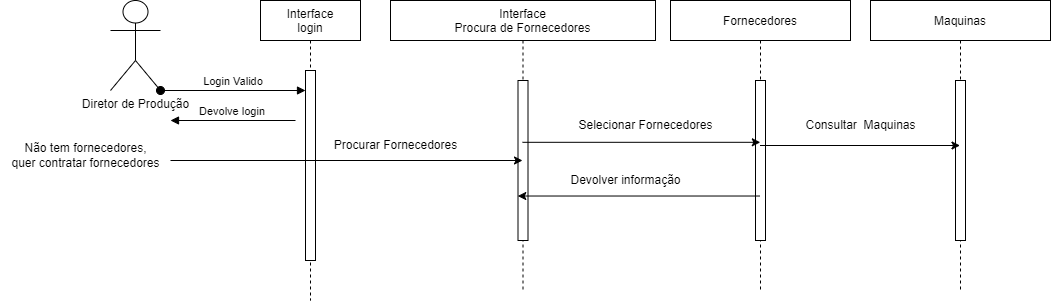

The diagram above was exported from draw.io. Its source (the exported page's mxGraphModel, read from the mxfile embedded in the PNG):
<mxGraphModel dx="2910" dy="659" grid="1" gridSize="10" guides="1" tooltips="1" connect="1" arrows="1" fold="1" page="1" pageScale="1" pageWidth="850" pageHeight="1100" math="0" shadow="0">
  <root>
    <mxCell id="0" />
    <mxCell id="1" parent="0" />
    <mxCell id="3nuBFxr9cyL0pnOWT2aG-1" value="Interface&#10;login" style="shape=umlLifeline;perimeter=lifelinePerimeter;container=1;collapsible=0;recursiveResize=0;rounded=0;shadow=0;strokeWidth=1;" parent="1" vertex="1">
      <mxGeometry x="-1310" y="85" width="100" height="300" as="geometry" />
    </mxCell>
    <mxCell id="3nuBFxr9cyL0pnOWT2aG-2" value="" style="points=[];perimeter=orthogonalPerimeter;rounded=0;shadow=0;strokeWidth=1;" parent="3nuBFxr9cyL0pnOWT2aG-1" vertex="1">
      <mxGeometry x="45" y="70" width="10" height="190" as="geometry" />
    </mxCell>
    <mxCell id="RiJ-nXNMFLN4Yu_T5di2-6" value="Devolve login" style="verticalAlign=bottom;endArrow=block;shadow=0;strokeWidth=1;" parent="3nuBFxr9cyL0pnOWT2aG-1" edge="1">
      <mxGeometry relative="1" as="geometry">
        <mxPoint x="35" y="120" as="sourcePoint" />
        <mxPoint x="-90" y="120" as="targetPoint" />
      </mxGeometry>
    </mxCell>
    <mxCell id="3nuBFxr9cyL0pnOWT2aG-5" value="Interface&#10;Procura de Fornecedores" style="shape=umlLifeline;perimeter=lifelinePerimeter;container=1;collapsible=0;recursiveResize=0;rounded=0;shadow=0;strokeWidth=1;" parent="1" vertex="1">
      <mxGeometry x="-1180" y="85" width="265" height="290" as="geometry" />
    </mxCell>
    <mxCell id="3nuBFxr9cyL0pnOWT2aG-6" value="" style="points=[];perimeter=orthogonalPerimeter;rounded=0;shadow=0;strokeWidth=1;" parent="3nuBFxr9cyL0pnOWT2aG-5" vertex="1">
      <mxGeometry x="127.5" y="80" width="10" height="160" as="geometry" />
    </mxCell>
    <mxCell id="RiJ-nXNMFLN4Yu_T5di2-15" value="Devolver informação" style="text;html=1;align=center;verticalAlign=middle;resizable=0;points=[];autosize=1;strokeColor=none;fillColor=none;" parent="3nuBFxr9cyL0pnOWT2aG-5" vertex="1">
      <mxGeometry x="170" y="165" width="130" height="30" as="geometry" />
    </mxCell>
    <mxCell id="RiJ-nXNMFLN4Yu_T5di2-1" value="Diretor de Produção" style="shape=umlActor;verticalLabelPosition=bottom;verticalAlign=top;html=1;outlineConnect=0;" parent="1" vertex="1">
      <mxGeometry x="-1460" y="85" width="50" height="90" as="geometry" />
    </mxCell>
    <mxCell id="RiJ-nXNMFLN4Yu_T5di2-2" value="Fornecedores" style="shape=umlLifeline;perimeter=lifelinePerimeter;container=1;collapsible=0;recursiveResize=0;rounded=0;shadow=0;strokeWidth=1;" parent="1" vertex="1">
      <mxGeometry x="-900" y="85" width="180" height="290" as="geometry" />
    </mxCell>
    <mxCell id="RiJ-nXNMFLN4Yu_T5di2-3" value="" style="points=[];perimeter=orthogonalPerimeter;rounded=0;shadow=0;strokeWidth=1;" parent="RiJ-nXNMFLN4Yu_T5di2-2" vertex="1">
      <mxGeometry x="85" y="80" width="10" height="160" as="geometry" />
    </mxCell>
    <mxCell id="RiJ-nXNMFLN4Yu_T5di2-10" value="Selecionar Fornecedores" style="text;html=1;align=center;verticalAlign=middle;resizable=0;points=[];autosize=1;strokeColor=none;fillColor=none;" parent="RiJ-nXNMFLN4Yu_T5di2-2" vertex="1">
      <mxGeometry x="-105" y="110" width="160" height="30" as="geometry" />
    </mxCell>
    <mxCell id="RiJ-nXNMFLN4Yu_T5di2-4" value="Maquinas" style="shape=umlLifeline;perimeter=lifelinePerimeter;container=1;collapsible=0;recursiveResize=0;rounded=0;shadow=0;strokeWidth=1;" parent="1" vertex="1">
      <mxGeometry x="-700" y="85" width="180" height="290" as="geometry" />
    </mxCell>
    <mxCell id="RiJ-nXNMFLN4Yu_T5di2-5" value="" style="points=[];perimeter=orthogonalPerimeter;rounded=0;shadow=0;strokeWidth=1;" parent="RiJ-nXNMFLN4Yu_T5di2-4" vertex="1">
      <mxGeometry x="85" y="80" width="10" height="160" as="geometry" />
    </mxCell>
    <mxCell id="RiJ-nXNMFLN4Yu_T5di2-13" value="Consultar&amp;nbsp; Maquinas" style="text;html=1;align=center;verticalAlign=middle;resizable=0;points=[];autosize=1;strokeColor=none;fillColor=none;" parent="RiJ-nXNMFLN4Yu_T5di2-4" vertex="1">
      <mxGeometry x="-75" y="110" width="130" height="30" as="geometry" />
    </mxCell>
    <mxCell id="3nuBFxr9cyL0pnOWT2aG-3" value="Login Valido" style="verticalAlign=bottom;startArrow=oval;endArrow=block;startSize=8;shadow=0;strokeWidth=1;exitX=1;exitY=1;exitDx=0;exitDy=0;exitPerimeter=0;" parent="1" source="RiJ-nXNMFLN4Yu_T5di2-1" target="3nuBFxr9cyL0pnOWT2aG-2" edge="1">
      <mxGeometry relative="1" as="geometry">
        <mxPoint x="-1325" y="155" as="sourcePoint" />
      </mxGeometry>
    </mxCell>
    <mxCell id="RiJ-nXNMFLN4Yu_T5di2-7" value="" style="endArrow=classic;html=1;rounded=0;" parent="1" target="3nuBFxr9cyL0pnOWT2aG-5" edge="1">
      <mxGeometry width="50" height="50" relative="1" as="geometry">
        <mxPoint x="-1400" y="245" as="sourcePoint" />
        <mxPoint x="-1320" y="245" as="targetPoint" />
      </mxGeometry>
    </mxCell>
    <mxCell id="RiJ-nXNMFLN4Yu_T5di2-8" value="Procurar Fornecedores" style="text;html=1;align=center;verticalAlign=middle;resizable=0;points=[];autosize=1;strokeColor=none;fillColor=none;" parent="1" vertex="1">
      <mxGeometry x="-1250" y="215" width="150" height="30" as="geometry" />
    </mxCell>
    <mxCell id="RiJ-nXNMFLN4Yu_T5di2-9" value="Não tem fornecedores, &lt;br&gt;quer contratar fornecedores" style="text;html=1;align=center;verticalAlign=middle;resizable=0;points=[];autosize=1;strokeColor=none;fillColor=none;" parent="1" vertex="1">
      <mxGeometry x="-1570" y="220" width="170" height="40" as="geometry" />
    </mxCell>
    <mxCell id="RiJ-nXNMFLN4Yu_T5di2-11" value="" style="endArrow=classic;html=1;rounded=0;entryX=0.499;entryY=0.489;entryDx=0;entryDy=0;entryPerimeter=0;" parent="1" source="3nuBFxr9cyL0pnOWT2aG-5" target="RiJ-nXNMFLN4Yu_T5di2-2" edge="1">
      <mxGeometry width="50" height="50" relative="1" as="geometry">
        <mxPoint x="-980" y="395" as="sourcePoint" />
        <mxPoint x="-930" y="345" as="targetPoint" />
      </mxGeometry>
    </mxCell>
    <mxCell id="RiJ-nXNMFLN4Yu_T5di2-12" value="" style="endArrow=classic;html=1;rounded=0;" parent="1" source="RiJ-nXNMFLN4Yu_T5di2-2" target="RiJ-nXNMFLN4Yu_T5di2-4" edge="1">
      <mxGeometry width="50" height="50" relative="1" as="geometry">
        <mxPoint x="-750" y="245" as="sourcePoint" />
        <mxPoint x="-600" y="246" as="targetPoint" />
      </mxGeometry>
    </mxCell>
    <mxCell id="RiJ-nXNMFLN4Yu_T5di2-14" value="" style="endArrow=classic;html=1;rounded=0;entryX=-0.023;entryY=0.722;entryDx=0;entryDy=0;entryPerimeter=0;" parent="1" source="RiJ-nXNMFLN4Yu_T5di2-2" target="3nuBFxr9cyL0pnOWT2aG-6" edge="1">
      <mxGeometry width="50" height="50" relative="1" as="geometry">
        <mxPoint x="-860" y="375" as="sourcePoint" />
        <mxPoint x="-960" y="275" as="targetPoint" />
      </mxGeometry>
    </mxCell>
  </root>
</mxGraphModel>